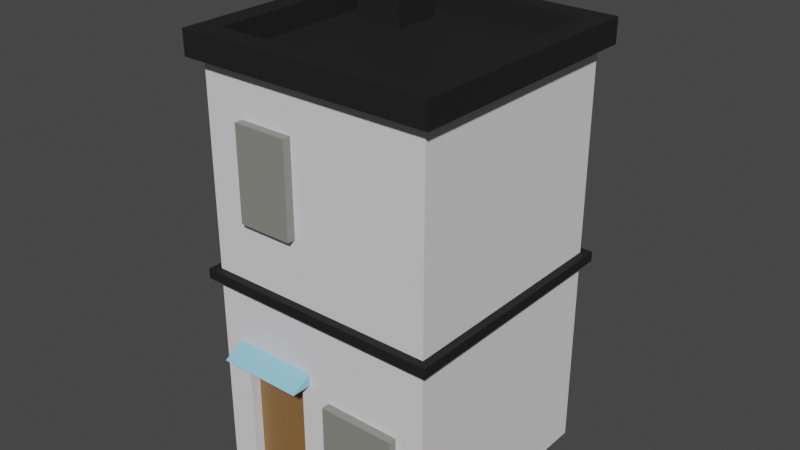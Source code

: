 # Source: building1.blend  (saved by Blender 4.0.36; exported with 4.5.12 LTS)
import bpy
from mathutils import Matrix  # noqa: F401  (used for matrix-valued properties, if any)

bpy.ops.wm.read_factory_settings(use_empty=True)
scene = bpy.context.scene
scene.name = 'Scene'

# ---- collections
col_collection = bpy.data.collections.new('Collection'); scene.collection.children.link(col_collection)

# ---- materials (node trees are filled in below, after node groups)
mat_color = bpy.data.materials.new('color')
mat_color.alpha_threshold = 0.0
mat_color.roughness = 0.5
mat_color.line_color = (0.0, 0.0, 0.0, 1.0)
mat_color2 = bpy.data.materials.new('color2')
mat_color3 = bpy.data.materials.new('color3')
mat_door = bpy.data.materials.new('Door')
mat_windows = bpy.data.materials.new('windows')

# ---- material node trees
mat_color.use_nodes = True; mat_color.node_tree.nodes.clear()
_N = mat_color.node_tree.nodes; _L = mat_color.node_tree.links
n0 = _N.new('ShaderNodeOutputMaterial'); n0.name = 'Material Output'; n0.location = (300, 300)
n1 = _N.new('ShaderNodeBsdfPrincipled'); n1.name = 'Principled BSDF'; n1.location = (10, 300)
n1.distribution = 'GGX'
n1.subsurface_method = 'RANDOM_WALK_SKIN'
n1.inputs[0].default_value = (0.7968, 0.7796, 0.8009, 1.0)
n1.inputs[2].default_value = 0.8265
n1.inputs[3].default_value = 1.45
n1.inputs[13].default_value = 0.3316
n1.inputs[27].default_value = (0.0, 0.0, 0.0, 1.0)
n1.inputs[28].default_value = 1.0
_L.new(n1.outputs[0], n0.inputs[0])
n0.is_active_output = True
mat_color2.use_nodes = True; mat_color2.node_tree.nodes.clear()
_N = mat_color2.node_tree.nodes; _L = mat_color2.node_tree.links
n0 = _N.new('ShaderNodeBsdfPrincipled'); n0.name = 'Principled BSDF'; n0.location = (10, 300)
n0.inputs[0].default_value = (0.01141, 0.01141, 0.01141, 1.0)
n0.inputs[2].default_value = 0.7612
n0.inputs[3].default_value = 1.45
n0.inputs[13].default_value = 0.3282
n1 = _N.new('ShaderNodeOutputMaterial'); n1.name = 'Material Output'; n1.location = (300, 300)
_L.new(n0.outputs[0], n1.inputs[0])
n1.is_active_output = True
mat_color3.use_nodes = True; mat_color3.node_tree.nodes.clear()
_N = mat_color3.node_tree.nodes; _L = mat_color3.node_tree.links
n0 = _N.new('ShaderNodeBsdfPrincipled'); n0.name = 'Principled BSDF'; n0.location = (10, 300)
n0.inputs[0].default_value = (0.2952, 0.6463, 0.8004, 1.0)
n0.inputs[3].default_value = 1.45
n1 = _N.new('ShaderNodeOutputMaterial'); n1.name = 'Material Output'; n1.location = (300, 300)
_L.new(n0.outputs[0], n1.inputs[0])
n1.is_active_output = True
mat_door.use_nodes = True; mat_door.node_tree.nodes.clear()
_N = mat_door.node_tree.nodes; _L = mat_door.node_tree.links
n0 = _N.new('ShaderNodeBsdfPrincipled'); n0.name = 'Principled BSDF'; n0.location = (10, 300)
n0.inputs[0].default_value = (0.2639, 0.1345, 0.04645, 1.0)
n0.inputs[3].default_value = 1.45
n1 = _N.new('ShaderNodeOutputMaterial'); n1.name = 'Material Output'; n1.location = (300, 300)
_L.new(n0.outputs[0], n1.inputs[0])
n1.is_active_output = True
mat_windows.use_nodes = True; mat_windows.node_tree.nodes.clear()
_N = mat_windows.node_tree.nodes; _L = mat_windows.node_tree.links
n0 = _N.new('ShaderNodeBsdfPrincipled'); n0.name = 'Principled BSDF'; n0.location = (10, 300)
n0.inputs[0].default_value = (0.2442, 0.2484, 0.2211, 1.0)
n0.inputs[3].default_value = 1.45
n1 = _N.new('ShaderNodeOutputMaterial'); n1.name = 'Material Output'; n1.location = (300, 300)
_L.new(n0.outputs[0], n1.inputs[0])
n1.is_active_output = True

# ---- world
world_world = bpy.data.worlds.new('World'); scene.world = world_world
world_world.use_nodes = True; world_world.node_tree.nodes.clear()
_N = world_world.node_tree.nodes; _L = world_world.node_tree.links
n0 = _N.new('ShaderNodeOutputWorld'); n0.name = 'World Output'; n0.location = (300, 300)
n1 = _N.new('ShaderNodeBackground'); n1.name = 'Background'; n1.location = (10, 300)
n1.inputs[0].default_value = (0.05088, 0.05088, 0.05088, 1.0)
_L.new(n1.outputs[0], n0.inputs[0])
n0.is_active_output = True
world_world.color = (0.05088, 0.05088, 0.05088)
world_world.use_sun_shadow = False
world_world.sun_shadow_jitter_overblur = 0.0

# ---- meshes
me_cube = bpy.data.meshes.new('Cube')
me_cube.from_pydata([(1.0, 1.0, 1.7), (1.0, 1.0, 0.0), (1.0, -1.0, 1.7), (1.0, -1.0, 0.0), (-1.0, 1.0, 1.7), (-1.0, 1.0, 0.0), (-1.0, -1.0, 1.7), (-1.0, -1.0, 0.0), (1.0, 1.0, 3.5), (1.0, -1.0, 3.5), (-1.0, 1.0, 3.5), (-1.0, -1.0, 3.5), (-1.0, 1.0, 1.785), (1.0, 1.0, 1.785), (1.0, -1.0, 1.785), (-1.0, -1.0, 1.785), (1.069, 1.069, 1.7), (1.069, -1.069, 1.7), (-1.069, 1.069, 1.7), (-1.069, -1.069, 1.7), (-1.069, 1.069, 1.785), (1.069, 1.069, 1.785), (1.069, -1.069, 1.785), (-1.069, -1.069, 1.785), (1.096, 1.096, 3.5), (1.096, -1.096, 3.5), (-1.096, 1.096, 3.5), (-1.096, -1.096, 3.5), (1.096, 1.096, 3.709), (1.096, -1.096, 3.709), (-1.096, 1.096, 3.709), (-1.096, -1.096, 3.709), (0.9084, 0.9084, 3.709), (0.9084, -0.9084, 3.709), (-0.9084, 0.9084, 3.709), (-0.9084, -0.9084, 3.709), (0.9084, 0.9084, 3.516), (0.9084, -0.9084, 3.516), (-0.9084, 0.9084, 3.516), (-0.9084, -0.9084, 3.516), (-0.7523, -1.0, 0.0), (-0.1697, -1.0, 0.0), (-0.7523, -1.0, 1.069), (-0.1697, -1.0, 1.069), (-0.7523, -0.908, 0.0), (-0.1697, -0.908, 0.0), (-0.7523, -0.908, 1.069), (-0.1697, -0.908, 1.069), (-0.8305, -1.0, 1.197), (-0.08824, -1.0, 1.197), (-0.8305, -1.178, 1.093), (-0.08824, -1.178, 1.093), (-0.8305, -0.9974, 1.093), (-0.08824, -0.9974, 1.093), (0.1012, -1.0, 0.5435), (0.1012, -1.0, 1.012), (0.7581, -1.0, 1.012), (0.7581, -1.0, 0.5435), (0.1012, -1.071, 0.5435), (0.1012, -1.071, 1.012), (0.7581, -1.071, 1.012), (0.7581, -1.071, 0.5435), (-0.6477, -1.0, 3.108), (-0.6477, -1.0, 2.311), (-0.1745, -1.0, 2.311), (-0.1745, -1.0, 3.108), (-0.6477, -1.071, 3.108), (-0.6477, -1.071, 2.311), (-0.1745, -1.071, 2.311), (-0.1745, -1.071, 3.108), (-0.6477, 0.9993, 3.108), (-0.6477, 0.9993, 2.311), (-0.1745, 0.9993, 2.311), (-0.1745, 0.9993, 3.108), (-0.6477, 1.071, 3.108), (-0.6477, 1.071, 2.311), (-0.1745, 1.071, 2.311), (-0.1745, 1.071, 3.108), (0.2302, 0.9993, 3.108), (0.2302, 0.9993, 2.311), (0.7034, 0.9993, 2.311), (0.7034, 0.9993, 3.108), (0.2302, 1.071, 3.108), (0.2302, 1.071, 2.311), (0.7034, 1.071, 2.311), (0.7034, 1.071, 3.108), (-0.3107, 0.3218, 3.516), (-0.7343, 0.3218, 3.516), (-0.3107, 0.7453, 3.516), (-0.7343, 0.7453, 3.516), (-0.3107, 0.3218, 3.93), (-0.7343, 0.3218, 3.93), (-0.3107, 0.7453, 3.93), (-0.7343, 0.7453, 3.93), (-0.2585, 0.2696, 3.93), (-0.7865, 0.2696, 3.93), (-0.2585, 0.7975, 3.93), (-0.7865, 0.7975, 3.93), (-0.2585, 0.2696, 4.221), (-0.7865, 0.2696, 4.221), (-0.2585, 0.7975, 4.221), (-0.7865, 0.7975, 4.221)], [], [(13, 80, 81, 8), (3, 2, 56, 57, 54, 55, 43, 41), (7, 6, 4, 5), (5, 1, 3, 41, 40, 7), (1, 0, 2, 3), (5, 4, 0, 1), (8, 10, 26, 24), (15, 14, 9, 65, 64, 63), (12, 15, 11, 10), (14, 13, 8, 9), (13, 14, 22, 21), (14, 15, 23, 22), (6, 2, 17, 19), (0, 4, 18, 16), (17, 16, 21, 22), (18, 19, 23, 20), (19, 17, 22, 23), (16, 18, 20, 21), (4, 6, 19, 18), (2, 0, 16, 17), (12, 13, 21, 20), (15, 12, 20, 23), (26, 27, 31, 30), (9, 8, 24, 25), (10, 11, 27, 26), (11, 9, 25, 27), (31, 29, 33, 35), (27, 25, 29, 31), (24, 26, 30, 28), (25, 24, 28, 29), (32, 34, 38, 36), (28, 30, 34, 32), (29, 28, 32, 33), (30, 31, 35, 34), (37, 36, 88, 86), (33, 32, 36, 37), (34, 35, 39, 38), (35, 33, 37, 39), (41, 43, 47, 45), (45, 47, 46, 44), (42, 40, 44, 46), (43, 42, 46, 47), (40, 41, 45, 44), (48, 50, 51, 49), (50, 52, 53, 51), (51, 53, 49), (50, 48, 52), (49, 53, 52, 48), (59, 58, 61, 60), (43, 55, 56, 2, 6, 7, 40, 42), (56, 55, 59, 60), (57, 56, 60, 61), (55, 54, 58, 59), (54, 57, 61, 58), (67, 68, 69, 66), (63, 64, 68, 67), (62, 65, 9, 11, 15, 63), (64, 65, 69, 68), (62, 63, 67, 66), (65, 62, 66, 69), (75, 74, 77, 76), (71, 75, 76, 72), (72, 76, 77, 73), (70, 74, 75, 71), (73, 77, 74, 70), (83, 82, 85, 84), (79, 83, 84, 80), (80, 84, 85, 81), (78, 82, 83, 79), (81, 85, 82, 78), (12, 10, 70, 71), (71, 72, 12), (80, 13, 79), (73, 78, 79, 72), (70, 10, 73), (81, 78, 8), (8, 78, 73, 10), (13, 12, 72, 79), (89, 87, 91, 93), (38, 39, 87, 89), (39, 37, 86, 87), (36, 38, 89, 88), (91, 90, 94, 95), (87, 86, 90, 91), (88, 89, 93, 92), (86, 88, 92, 90), (96, 97, 101, 100), (92, 93, 97, 96), (90, 92, 96, 94), (93, 91, 95, 97), (100, 101, 99, 98), (94, 96, 100, 98), (97, 95, 99, 101), (95, 94, 98, 99)])
me_cube.polygons.foreach_set('material_index', [0, 0, 0, 0, 0, 0, 1, 0, 0, 0, 1, 1, 1, 1, 1, 1, 1, 1, 1, 1, 1, 1, 1, 1, 1, 1, 1, 1, 1, 1, 1, 1, 1, 1, 1, 1, 1, 1, 0, 3, 0, 0, 0, 2, 2, 2, 2, 2, 4, 0, 4, 4, 4, 4, 4, 4, 0, 4, 4, 4, 4, 4, 4, 4, 4, 4, 4, 4, 4, 4, 0, 0, 0, 0, 0, 0, 0, 0, 1, 1, 1, 1, 1, 1, 1, 1, 1, 1, 1, 1, 1, 1, 1, 1])
_uv = me_cube.uv_layers.new(name='UVMap')
_uv.uv.foreach_set('vector', [0.625, 0.5, 0.625, 0.8982, 0.625, 0.8955, 0.625, 0.5, 0.375, 0.75, 0.625, 0.75, 0.5272, 0.779, 0.4536, 0.7815, 0.4563, 0.8614, 0.5205, 0.8633, 0.5322, 0.8967, 0.375, 0.8957, 0.375, 0.0, 0.625, 0.0, 0.625, 0.25, 0.375, 0.25, 0.125, 0.5, 0.375, 0.5, 0.375, 0.75, 0.2293, 0.75, 0.1558, 0.75, 0.125, 0.75, 0.375, 0.5, 0.625, 0.5, 0.625, 0.75, 0.375, 0.75, 0.375, 0.25, 0.625, 0.25, 0.625, 0.5, 0.375, 0.5, 0.625, 0.5, 0.625, 0.25, 0.625, 0.25, 0.625, 0.5, 0.625, 1.0, 0.625, 0.75, 0.625, 0.75, 0.625, 0.8955, 0.625, 0.8982, 0.625, 0.9571, 0.625, 0.25, 0.625, 0.0, 0.625, 0.0, 0.625, 0.25, 0.625, 0.75, 0.625, 0.5, 0.625, 0.5, 0.625, 0.75, 0.625, 0.5, 0.625, 0.75, 0.625, 0.75, 0.625, 0.5, 0.625, 0.75, 0.625, 1.0, 0.625, 1.0, 0.625, 0.75, 0.625, 1.0, 0.625, 0.75, 0.625, 0.75, 0.625, 1.0, 0.625, 0.5, 0.625, 0.25, 0.625, 0.25, 0.625, 0.5, 0.625, 0.75, 0.625, 0.5, 0.625, 0.5, 0.625, 0.75, 0.625, 0.25, 0.625, 0.0, 0.625, 0.0, 0.625, 0.25, 0.625, 1.0, 0.625, 0.75, 0.625, 0.75, 0.625, 1.0, 0.625, 0.5, 0.625, 0.25, 0.625, 0.25, 0.625, 0.5, 0.625, 0.25, 0.625, 0.0, 0.625, 0.0, 0.625, 0.25, 0.625, 0.75, 0.625, 0.5, 0.625, 0.5, 0.625, 0.75, 0.625, 0.25, 0.625, 0.5, 0.625, 0.5, 0.625, 0.25, 0.625, 0.0, 0.625, 0.25, 0.625, 0.25, 0.625, 0.0, 0.625, 0.25, 0.625, 0.0, 0.625, 0.0, 0.625, 0.25, 0.625, 0.75, 0.625, 0.5, 0.625, 0.5, 0.625, 0.75, 0.625, 0.25, 0.625, 0.0, 0.625, 0.0, 0.625, 0.25, 0.625, 1.0, 0.625, 0.75, 0.625, 0.75, 0.625, 1.0, 0.625, 1.0, 0.625, 0.75, 0.625, 0.75, 0.625, 1.0, 0.625, 1.0, 0.625, 0.75, 0.625, 0.75, 0.625, 1.0, 0.625, 0.5, 0.625, 0.25, 0.625, 0.25, 0.625, 0.5, 0.625, 0.75, 0.625, 0.5, 0.625, 0.5, 0.625, 0.75, 0.625, 0.5, 0.625, 0.25, 0.625, 0.25, 0.625, 0.5, 0.625, 0.5, 0.625, 0.25, 0.625, 0.25, 0.625, 0.5, 0.625, 0.75, 0.625, 0.5, 0.625, 0.5, 0.625, 0.75, 0.625, 0.25, 0.625, 0.0, 0.625, 0.0, 0.625, 0.25, 0.625, 0.75, 0.625, 0.5, 0.625, 0.5, 0.625, 0.75, 0.625, 0.75, 0.625, 0.5, 0.625, 0.5, 0.625, 0.75, 0.625, 0.25, 0.625, 0.0, 0.625, 0.0, 0.625, 0.25, 0.625, 1.0, 0.625, 0.75, 0.625, 0.75, 0.625, 1.0, 0.375, 0.8957, 0.5322, 0.8967, 0.5322, 0.8967, 0.375, 0.8957, 0.375, 0.8957, 0.5322, 0.8967, 0.5321, 0.9689, 0.375, 0.9692, 0.5321, 0.9689, 0.375, 0.9692, 0.375, 0.9692, 0.5321, 0.9689, 0.5322, 0.8967, 0.5321, 0.9689, 0.5321, 0.9689, 0.5322, 0.8967, 0.1558, 0.75, 0.2293, 0.75, 0.2293, 0.75, 0.1558, 0.75, 0.0, 0.0, 0.0, 0.0, 0.0, 0.0, 0.0, 0.0, 0.0, 0.0, 0.0, 0.0, 0.0, 0.0, 0.0, 0.0, 0.0, 0.0, 0.0, 0.0, 0.0, 0.0, 0.0, 0.0, 0.0, 0.0, 0.0, 0.0, 0.0, 0.0, 0.0, 0.0, 0.0, 0.0, 0.0, 0.0, 0.5205, 0.8633, 0.4563, 0.8614, 0.4536, 0.7815, 0.5272, 0.779, 0.5322, 0.8967, 0.5205, 0.8633, 0.5272, 0.779, 0.625, 0.75, 0.625, 1.0, 0.375, 1.0, 0.375, 0.9692, 0.5321, 0.9689, 0.5272, 0.779, 0.5205, 0.8633, 0.5205, 0.8633, 0.5272, 0.779, 0.4536, 0.7815, 0.5272, 0.779, 0.5272, 0.779, 0.4536, 0.7815, 0.5205, 0.8633, 0.4563, 0.8614, 0.4563, 0.8614, 0.5205, 0.8633, 0.4563, 0.8614, 0.4536, 0.7815, 0.4536, 0.7815, 0.4563, 0.8614, 0.625, 0.9571, 0.625, 0.8982, 0.625, 0.8955, 0.625, 0.9548, 0.625, 0.9571, 0.625, 0.8982, 0.625, 0.8982, 0.625, 0.9571, 0.625, 0.9548, 0.625, 0.8955, 0.625, 0.75, 0.625, 1.0, 0.625, 1.0, 0.625, 0.9571, 0.625, 0.8982, 0.625, 0.8955, 0.625, 0.8955, 0.625, 0.8982, 0.625, 0.9548, 0.625, 0.9571, 0.625, 0.9571, 0.625, 0.9548, 0.625, 0.8955, 0.625, 0.9548, 0.625, 0.9548, 0.625, 0.8955, 0.625, 0.9571, 0.625, 0.9548, 0.625, 0.8955, 0.625, 0.8982, 0.625, 0.9571, 0.625, 0.9571, 0.625, 0.8982, 0.625, 0.8982, 0.625, 0.8982, 0.625, 0.8982, 0.625, 0.8955, 0.625, 0.8955, 0.625, 0.9548, 0.625, 0.9548, 0.625, 0.9571, 0.625, 0.9571, 0.625, 0.8955, 0.625, 0.8955, 0.625, 0.9548, 0.625, 0.9548, 0.625, 0.9571, 0.625, 0.9548, 0.625, 0.8955, 0.625, 0.8982, 0.625, 0.9571, 0.625, 0.9571, 0.625, 0.8982, 0.625, 0.8982, 0.625, 0.8982, 0.625, 0.8982, 0.625, 0.8955, 0.625, 0.8955, 0.625, 0.9548, 0.625, 0.9548, 0.625, 0.9571, 0.625, 0.9571, 0.625, 0.8955, 0.625, 0.8955, 0.625, 0.9548, 0.625, 0.9548, 0.625, 0.25, 0.625, 0.25, 0.625, 0.9548, 0.625, 0.9571, 0.625, 0.9571, 0.625, 0.8982, 0.625, 0.25, 0.625, 0.8982, 0.625, 0.5, 0.625, 0.9571, 0.625, 0.8955, 0.625, 0.9548, 0.625, 0.9571, 0.625, 0.8982, 0.625, 0.9548, 0.625, 0.25, 0.625, 0.8955, 0.625, 0.8955, 0.625, 0.9548, 0.625, 0.5, 0.625, 0.5, 0.625, 0.9548, 0.625, 0.8955, 0.625, 0.25, 0.625, 0.5, 0.625, 0.25, 0.625, 0.8982, 0.625, 0.9571, 0.625, 0.25, 0.625, 0.0, 0.625, 0.0, 0.625, 0.25, 0.625, 0.25, 0.625, 0.0, 0.625, 0.0, 0.625, 0.25, 0.625, 1.0, 0.625, 0.75, 0.625, 0.75, 0.625, 1.0, 0.625, 0.5, 0.625, 0.25, 0.625, 0.25, 0.625, 0.5, 0.625, 1.0, 0.625, 0.75, 0.625, 0.75, 0.625, 1.0, 0.625, 1.0, 0.625, 0.75, 0.625, 0.75, 0.625, 1.0, 0.625, 0.5, 0.625, 0.25, 0.625, 0.25, 0.625, 0.5, 0.625, 0.75, 0.625, 0.5, 0.625, 0.5, 0.625, 0.75, 0.625, 0.5, 0.625, 0.25, 0.625, 0.25, 0.625, 0.5, 0.625, 0.5, 0.625, 0.25, 0.625, 0.25, 0.625, 0.5, 0.625, 0.75, 0.625, 0.5, 0.625, 0.5, 0.625, 0.75, 0.625, 0.25, 0.625, 0.0, 0.625, 0.0, 0.625, 0.25, 0.625, 0.5, 0.875, 0.5, 0.875, 0.75, 0.625, 0.75, 0.625, 0.75, 0.625, 0.5, 0.625, 0.5, 0.625, 0.75, 0.625, 0.25, 0.625, 0.0, 0.625, 0.0, 0.625, 0.25, 0.625, 1.0, 0.625, 0.75, 0.625, 0.75, 0.625, 1.0])
me_cube.materials.append(mat_color)
me_cube.materials.append(mat_color2)
me_cube.materials.append(mat_color3)
me_cube.materials.append(mat_door)
me_cube.materials.append(mat_windows)
me_cube.use_mirror_vertex_groups = False
me_cube.update()

# ---- objects
ob_cube = bpy.data.objects.new('Cube', me_cube)

# ---- transforms, parenting, visibility, modifiers, constraints
ob_cube.location = (0.0, 0.0, 0.0)
ob_cube.lock_rotations_4d = False
ob_cube.empty_display_type = 'ARROWS'
ob_cube.lineart.crease_threshold = 0.0

# ---- collection membership
col_collection.objects.link(ob_cube)

# ---- scene / render settings (as saved in the file)
scene.frame_start = 1; scene.frame_end = 250; scene.frame_set(1)
scene.render.engine = 'CYCLES'
scene.cycles.sampling_pattern = 'TABULATED_SOBOL'
scene.view_settings.view_transform = 'Filmic'
bpy.context.view_layer.update()

# ---- added for rendering (the .blend has no active camera and no usable light): camera, sun
cam_auto = bpy.data.cameras.new('AutoCamera')
cam_auto.lens = 50.0
cam_auto.sensor_width = 36.0
cam_auto.clip_end = 1000.0
ob_auto_camera = bpy.data.objects.new('AutoCamera', cam_auto)
scene.collection.objects.link(ob_auto_camera)
ob_auto_camera.location = (4.87702, -5.89376, 6.0119)
ob_auto_camera.rotation_euler = (1.09748, -7.21219e-08, 0.694738)
scene.camera = ob_auto_camera
light_auto_sun = bpy.data.lights.new('AutoSun', 'SUN')
light_auto_sun.energy = 3.0
light_auto_sun.angle = 0.0523599
ob_auto_sun = bpy.data.objects.new('AutoSun', light_auto_sun)
scene.collection.objects.link(ob_auto_sun)
ob_auto_sun.rotation_euler = (0.872665, 0.174533, 0.523599)
bpy.context.view_layer.update()
